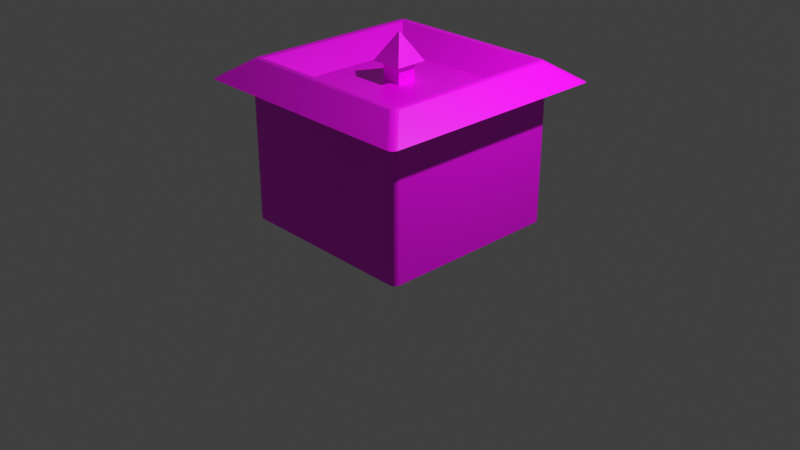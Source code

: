 # Source: convent.blend  (saved by Blender 2.93.21; exported with 4.5.12 LTS)
import bpy
from mathutils import Matrix  # noqa: F401  (used for matrix-valued properties, if any)

bpy.ops.wm.read_factory_settings(use_empty=True)
scene = bpy.context.scene
scene.name = 'Scene'

# ---- collections
col_collection = bpy.data.collections.new('Collection'); scene.collection.children.link(col_collection)

# ---- images (referenced by path relative to the original .blend; pixels are not part of the script)
import os
ASSET_DIR = os.environ.get("B2B_ASSET_DIR", "")  # directory of the original .blend (textures are referenced by path, not embedded)
HERE = os.path.dirname(os.path.abspath(__file__))  # packed textures are extracted next to this script under _unpacked/

def load_image(name, relpath, width, height, colorspace="sRGB"):
    """Load a texture the original file referenced (path relative to the .blend, or extracted next to this script)."""
    p = next((c for c in (os.path.join(HERE, relpath), os.path.join(ASSET_DIR, relpath)) if relpath and os.path.exists(c)), "")
    if p:
        img = bpy.data.images.load(p, check_existing=True)
        img.name = name
    else:  # same state as the original file: an image datablock whose file is absent (Cycles renders it pink)
        img = bpy.data.images.new(name, width, height)
        img.source = "FILE"
        img.filepath = "//" + (relpath or name)
    img.colorspace_settings.name = colorspace
    return img
img_texture_png = load_image('texture.png', 'texture.png', 1024, 1024, 'sRGB')

# ---- materials (node trees are filled in below, after node groups)
mat_material = bpy.data.materials.new('Material')
mat_material.alpha_threshold = 0.0
mat_material.use_transparent_shadow = False
mat_material.line_color = (0.0, 0.0, 0.0, 1.0)

# ---- material node trees
mat_material.use_nodes = True; mat_material.node_tree.nodes.clear()
_N = mat_material.node_tree.nodes; _L = mat_material.node_tree.links
n0 = _N.new('ShaderNodeOutputMaterial'); n0.name = 'Material Output'; n0.location = (300, 300)
n1 = _N.new('ShaderNodeBsdfPrincipled'); n1.name = 'Principled BSDF'; n1.location = (10, 300)
n1.distribution = 'GGX'
n1.subsurface_method = 'BURLEY'
n1.inputs[2].default_value = 0.4
n1.inputs[3].default_value = 1.45
n1.inputs[27].default_value = (0.0, 0.0, 0.0, 1.0)
n1.inputs[28].default_value = 1.0
n2 = _N.new('ShaderNodeTexImage'); n2.name = 'Image Texture'; n2.location = (-472, 221)
n2.image = img_texture_png
_L.new(n1.outputs[0], n0.inputs[0])
_L.new(n2.outputs[0], n1.inputs[0])
n0.is_active_output = True

# ---- world
world_world = bpy.data.worlds.new('World'); scene.world = world_world
world_world.use_nodes = True; world_world.node_tree.nodes.clear()
_N = world_world.node_tree.nodes; _L = world_world.node_tree.links
n0 = _N.new('ShaderNodeOutputWorld'); n0.name = 'World Output'; n0.location = (300, 300)
n1 = _N.new('ShaderNodeBackground'); n1.name = 'Background'; n1.location = (10, 300)
n1.inputs[0].default_value = (0.05088, 0.05088, 0.05088, 1.0)
_L.new(n1.outputs[0], n0.inputs[0])
n0.is_active_output = True
world_world.color = (0.05088, 0.05088, 0.05088)
world_world.use_sun_shadow = False
world_world.sun_shadow_jitter_overblur = 0.0

# ---- cameras
cam_camera = bpy.data.cameras.new('Camera')
cam_camera.clip_end = 100.0
cam_camera.ortho_scale = 7.314

# ---- lights
light_light = bpy.data.lights.new('Light', 'POINT')
light_light.transmission_factor = 0.0
light_light.energy = 1000.0
light_light.shadow_soft_size = 0.1
light_light.shadow_maximum_resolution = 0.006
light_light.use_absolute_resolution = True

# ---- meshes
me_cube = bpy.data.meshes.new('Cube')
me_cube.from_pydata([(-0.1046, -0.1046, 1.474), (-0.1046, 0.1046, 1.474), (0.1046, 0.1046, 1.474), (0.1046, -0.1046, 1.474), (-0.6264, -0.6264, 1.474), (-0.6264, 0.6264, 1.474), (0.6264, 0.6264, 1.474), (0.6264, -0.6264, 1.474), (-0.1046, -0.1046, 1.744), (-0.1046, 0.1046, 1.744), (0.1046, 0.1046, 1.744), (0.1046, -0.1046, 1.744), (-0.1046, -0.1046, 1.474), (0.1046, -0.1046, 1.474), (-1.215, -1.274, 1.474), (-1.274, -1.215, 1.474), (-1.257, -1.257, 1.474), (-1.274, 1.215, 1.474), (-1.215, 1.274, 1.474), (-1.257, 1.257, 1.474), (1.274, -1.215, 1.474), (1.215, -1.274, 1.474), (1.257, -1.257, 1.474), (1.215, 1.274, 1.474), (1.274, 1.215, 1.474), (1.257, 1.257, 1.474), (-0.9878, -0.9283, 1.678), (-0.9283, -0.9878, 1.678), (-0.9126, -0.9126, 1.678), (-0.9605, -0.9605, 1.685), (-0.9451, -0.9451, 1.691), (-0.9204, -0.9502, 1.69), (-0.9502, -0.9204, 1.69), (-0.9878, 0.9283, 1.678), (-0.9126, 0.9126, 1.678), (-0.9283, 0.9878, 1.678), (-0.9502, 0.9204, 1.69), (-0.9451, 0.9451, 1.691), (-0.9204, 0.9502, 1.69), (-0.9605, 0.9605, 1.685), (0.9878, 0.9283, 1.678), (0.9283, 0.9878, 1.678), (0.9126, 0.9126, 1.678), (0.9605, 0.9605, 1.685), (0.9451, 0.9451, 1.691), (0.9204, 0.9502, 1.69), (0.9502, 0.9204, 1.69), (0.9878, -0.9283, 1.678), (0.9126, -0.9126, 1.678), (0.9283, -0.9878, 1.678), (0.9502, -0.9204, 1.69), (0.9451, -0.9451, 1.691), (0.9204, -0.9502, 1.69), (0.9605, -0.9605, 1.685), (1.0, 0.9473, 1.5), (0.9473, 1.0, 1.5), (0.9846, 0.9846, 1.5), (0.9473, -1.0, 1.5), (1.0, -0.9473, 1.5), (0.9846, -0.9846, 1.5), (-0.9473, 1.0, 1.5), (-1.0, 0.9473, 1.5), (-0.9846, 0.9846, 1.5), (-1.0, -0.9473, 1.5), (-0.9473, -1.0, 1.5), (-0.9846, -0.9846, 1.5), (0.9473, 1.0, 0.0), (1.0, 0.9473, 0.0), (0.9846, 0.9846, 0.0), (-0.9473, -1.0, 0.0), (-1.0, -0.9473, 0.0), (-0.9846, -0.9846, 0.0), (1.0, -0.9473, 0.0), (0.9473, -1.0, 0.0), (0.9846, -0.9846, 0.0), (-1.0, 0.9473, 0.0), (-0.9473, 1.0, 0.0), (-0.9846, 0.9846, 0.0), (-0.1727, -0.1727, 1.666), (-0.1727, 0.1727, 1.666), (0.1727, 0.1727, 1.666), (0.1727, -0.1727, 1.666), (0.0, 0.0, 1.958)], [], [(70, 63, 61, 75), (76, 60, 55, 66), (73, 57, 64, 69), (3, 2, 10, 11), (49, 27, 14, 21), (4, 5, 34, 28), (40, 47, 20, 24), (35, 41, 23, 18), (5, 6, 42, 34), (6, 7, 48, 42), (7, 4, 28, 48), (0, 1, 5, 4), (2, 3, 7, 6), (1, 2, 6, 5), (3, 0, 4, 7), (2, 1, 9, 10), (1, 0, 8, 9), (0, 3, 11, 8), (3, 0, 12, 13), (26, 29, 30, 32), (27, 31, 30, 29), (28, 32, 30, 31), (33, 36, 37, 39), (34, 38, 37, 36), (35, 39, 37, 38), (40, 43, 44, 46), (41, 45, 44, 43), (42, 46, 44, 45), (47, 50, 51, 53), (48, 52, 51, 50), (49, 53, 51, 52), (35, 18, 19, 39), (39, 19, 17, 33), (49, 21, 22, 53), (53, 22, 20, 47), (14, 27, 29, 16), (16, 29, 26, 15), (23, 41, 43, 25), (25, 43, 40, 24), (27, 49, 52, 31), (31, 52, 48, 28), (41, 35, 38, 45), (45, 38, 34, 42), (47, 40, 46, 50), (50, 46, 42, 48), (33, 26, 32, 36), (36, 32, 28, 34), (26, 33, 17, 15), (69, 64, 65, 71), (71, 65, 63, 70), (54, 67, 68, 56), (56, 68, 66, 55), (57, 73, 74, 59), (59, 74, 72, 58), (60, 76, 77, 62), (62, 77, 75, 61), (67, 54, 58, 72), (81, 78, 82), (80, 81, 82), (79, 80, 82), (78, 79, 82)])
me_cube.polygons.foreach_set('use_smooth', [0, 0, 0, 0, 0, 0, 0, 0, 0, 0, 0, 0, 0, 0, 0, 0, 0, 0, 0, 1, 1, 1, 1, 1, 1, 1, 1, 1, 1, 1, 1, 1, 1, 1, 1, 1, 1, 1, 1, 1, 1, 1, 1, 1, 1, 1, 1, 0, 1, 1, 1, 1, 1, 1, 1, 1, 0, 0, 0, 0, 0])
_uv = me_cube.uv_layers.new(name='UVMap')
_uv.uv.foreach_set('vector', [0.9863, 0.6328, 0.9863, 1.0, 0.5234, 1.0, 0.5234, 0.6328, 0.9863, 0.6328, 0.9863, 1.0, 0.5234, 1.0, 0.5234, 0.6328, 0.9863, 0.6328, 0.9863, 1.0, 0.5234, 1.0, 0.5234, 0.6328, 0.3086, 1.0, 0.3086, 0.7598, 0.0, 0.7598, 0.0, 1.0, 0.8693, 0.2218, 0.1307, 0.2218, 0.01674, 0.0, 0.9833, 0.0, 0.1573, 0.0, 0.8246, 0.0, 0.9776, 0.2204, 0.00425, 0.2204, 0.8695, 0.2207, 0.1328, 0.2207, 0.01897, 0.0, 0.9834, 0.0, 0.8689, 0.2167, 0.1327, 0.2167, 0.01896, 7.451e-09, 0.9826, 7.451e-09, 0.1587, 0.0, 0.8258, 0.0, 0.9788, 0.2224, 0.005701, 0.2224, 0.1611, 1.118e-07, 0.84, 1.49e-08, 0.9957, 0.2191, 0.005459, 0.2191, 0.1732, 0.0, 0.8288, 0.0, 0.9791, 0.2157, 0.02284, 0.2157, 0.127, 0.4902, 0.1777, 0.4902, 0.3066, 0.6172, 0.0, 0.6172, 0.1777, 0.4375, 0.127, 0.4375, 0.0, 0.3105, 0.3066, 0.3105, 0.1777, 0.4902, 0.1777, 0.4375, 0.3066, 0.3105, 0.3066, 0.6172, 0.127, 0.4375, 0.127, 0.4902, 0.0, 0.6172, 0.0, 0.3105, 0.3086, 1.0, 0.3086, 0.7598, 0.0, 0.7598, 0.0, 1.0, 0.3086, 1.0, 0.3086, 0.7598, 0.0, 0.7598, 0.0, 1.0, 0.3086, 1.0, 0.3086, 0.7598, 0.0, 0.7598, 0.0, 1.0, 0.2852, 0.459, 0.2852, 0.459, 0.2852, 0.459, 0.2852, 0.459, 0.8674, 0.2214, 0.8832, 0.2399, 0.8769, 0.2522, 0.8642, 0.2461, 0.1307, 0.2218, 0.1338, 0.251, 0.1239, 0.2549, 0.1178, 0.243, 0.9791, 0.2157, 1.0, 0.2216, 0.9958, 0.2456, 0.9875, 0.2456, 0.1317, 0.2214, 0.1349, 0.2461, 0.1254, 0.2522, 0.1191, 0.2399, 0.9776, 0.2204, 0.9946, 0.2265, 0.9946, 0.2449, 0.9861, 0.251, 0.8689, 0.2167, 0.8815, 0.2347, 0.8752, 0.2468, 0.8657, 0.2468, 0.8695, 0.2207, 0.8822, 0.2391, 0.8759, 0.2514, 0.8664, 0.2453, 0.1327, 0.2167, 0.1359, 0.2468, 0.1264, 0.2468, 0.1201, 0.2347, 0.9788, 0.2224, 1.0, 0.2286, 0.9958, 0.2471, 0.9873, 0.2471, 0.1328, 0.2207, 0.136, 0.2453, 0.1233, 0.2514, 0.117, 0.2391, 0.02284, 0.2157, 0.01867, 0.2456, 0.006141, 0.2456, 0.001965, 0.2276, 0.8693, 0.2218, 0.8822, 0.243, 0.8761, 0.2549, 0.8662, 0.251, 0.8689, 0.2167, 0.9826, 7.451e-09, 0.9984, 0.01204, 0.8815, 0.2347, 0.1191, 0.2399, 0.002282, 0.0123, 0.01807, 0.0, 0.1317, 0.2214, 0.8693, 0.2218, 0.9833, 0.0, 1.0, 0.01351, 0.8822, 0.243, 0.117, 0.2391, 0.0, 0.006132, 0.01897, 0.0, 0.1328, 0.2207, 0.01674, 0.0, 0.1307, 0.2218, 0.1178, 0.243, 2.384e-07, 0.01351, 1.0, 0.0123, 0.8832, 0.2399, 0.8674, 0.2214, 0.9811, 0.0, 0.01896, 7.451e-09, 0.1327, 0.2167, 0.1201, 0.2347, 2.98e-08, 0.01204, 0.9992, 0.006132, 0.8822, 0.2391, 0.8695, 0.2207, 0.9834, 0.0, 0.1307, 0.2218, 0.8693, 0.2218, 0.8662, 0.251, 0.1338, 0.251, 0.9833, 0.2456, 0.01867, 0.2456, 0.02284, 0.2157, 0.9791, 0.2157, 0.1327, 0.2167, 0.8689, 0.2167, 0.8657, 0.2468, 0.1359, 0.2468, 0.983, 0.2471, 0.001452, 0.2471, 0.005701, 0.2224, 0.9788, 0.2224, 0.1328, 0.2207, 0.8695, 0.2207, 0.8664, 0.2453, 0.136, 0.2453, 1.0, 0.2495, 0.001135, 0.2495, 0.005459, 0.2191, 0.9957, 0.2191, 0.1317, 0.2214, 0.8674, 0.2214, 0.8642, 0.2461, 0.1349, 0.2461, 0.9818, 0.251, 2.98e-08, 0.251, 0.00425, 0.2204, 0.9776, 0.2204, 0.8674, 0.2214, 0.1317, 0.2214, 0.01807, 0.0, 0.9811, 0.0, 0.5234, 0.6328, 0.5234, 1.0, 0.5098, 1.0, 0.5098, 0.6328, 1.0, 0.6328, 1.0, 1.0, 0.9863, 1.0, 0.9863, 0.6328, 0.9863, 1.0, 0.9863, 0.6328, 1.0, 0.6328, 1.0, 1.0, 0.5098, 1.0, 0.5098, 0.6328, 0.5234, 0.6328, 0.5234, 1.0, 0.9863, 1.0, 0.9863, 0.6328, 1.0, 0.6328, 1.0, 1.0, 0.5098, 1.0, 0.5098, 0.6328, 0.5234, 0.6328, 0.5234, 1.0, 0.9863, 1.0, 0.9863, 0.6328, 1.0, 0.6328, 1.0, 1.0, 0.5098, 1.0, 0.5098, 0.6328, 0.5234, 0.6328, 0.5234, 1.0, 0.9863, 0.6328, 0.9863, 1.0, 0.5234, 1.0, 0.5234, 0.6328, 0.2465, 0.0, 0.0, 0.0, 0.1233, 0.1233, 0.2465, 0.0, 0.0, 0.0, 0.1233, 0.1233, 0.2465, 0.0, 0.0, 0.0, 0.1233, 0.1233, 0.2465, 0.0, 0.0, 0.0, 0.1233, 0.1233])
me_cube.materials.append(mat_material)
me_cube.use_remesh_preserve_volume = False
me_cube.use_remesh_preserve_attributes = False
me_cube.use_mirror_vertex_groups = False
me_cube.update()

# ---- objects
ob_cube = bpy.data.objects.new('Cube', me_cube)
ob_light = bpy.data.objects.new('Light', light_light)
ob_camera = bpy.data.objects.new('Camera', cam_camera)

# ---- transforms, parenting, visibility, modifiers, constraints
ob_cube.location = (0.0, 0.0, 0.0)
ob_cube.lock_rotations_4d = False
ob_cube.empty_display_type = 'ARROWS'
ob_cube.lineart.crease_threshold = 0.0
ob_light.location = (4.076, 1.005, 5.904)
ob_light.rotation_euler = (0.6503, 0.05522, 1.866)
ob_light.lock_rotations_4d = False
ob_light.empty_display_type = 'ARROWS'
ob_light.color = (0.0, 0.0, 0.0, 0.0)
ob_light.lineart.crease_threshold = 0.0
ob_camera.location = (7.359, -6.926, 4.958)
ob_camera.rotation_euler = (1.109, 0.0, 0.8149)
ob_camera.lock_rotations_4d = False
ob_camera.empty_display_type = 'ARROWS'
ob_camera.color = (0.0, 0.0, 0.0, 0.0)
ob_camera.display_type = 'WIRE'
ob_camera.lineart.crease_threshold = 0.0

# ---- collection membership
col_collection.objects.link(ob_cube)
col_collection.objects.link(ob_light)
col_collection.objects.link(ob_camera)

# ---- scene / render settings (as saved in the file)
scene.camera = ob_camera
scene.frame_start = 1; scene.frame_end = 250; scene.frame_set(1)
scene.render.engine = 'BLENDER_EEVEE_NEXT'
scene.cycles.use_denoising = False
scene.cycles.samples = 128
scene.cycles.sampling_pattern = 'TABULATED_SOBOL'
scene.cycles.use_adaptive_sampling = False
scene.cycles.use_light_tree = False
scene.view_settings.view_transform = 'Standard'
bpy.context.view_layer.update()
